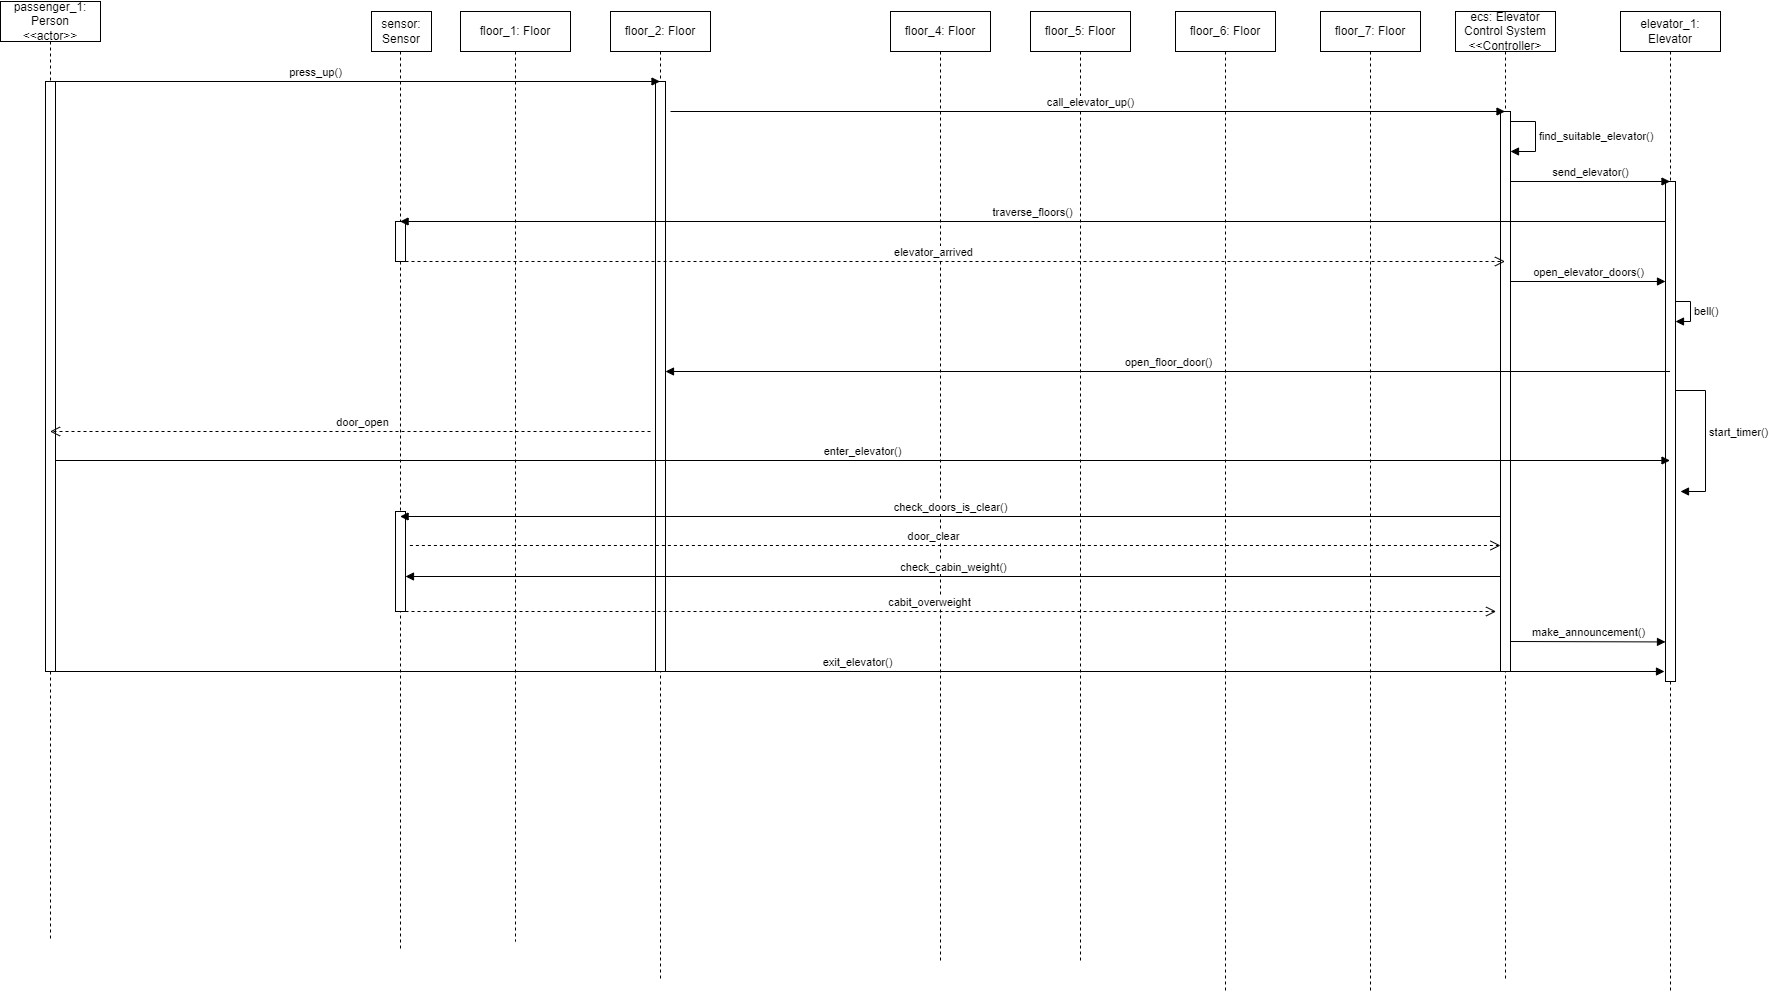

The diagram above was exported from draw.io. Its source (the exported page's mxGraphModel, read from the mxfile embedded in the PNG):
<mxGraphModel dx="1306" dy="583" grid="1" gridSize="10" guides="1" tooltips="1" connect="1" arrows="1" fold="1" page="1" pageScale="1" pageWidth="850" pageHeight="1100" math="0" shadow="0">
  <root>
    <mxCell id="0" />
    <mxCell id="1" parent="0" />
    <mxCell id="ASxQA30w7oy9fzq0Uc-q-1" value="floor_2: Floor" style="shape=umlLifeline;perimeter=lifelinePerimeter;whiteSpace=wrap;html=1;container=1;dropTarget=0;collapsible=0;recursiveResize=0;outlineConnect=0;portConstraint=eastwest;newEdgeStyle={&quot;curved&quot;:0,&quot;rounded&quot;:0};" parent="1" vertex="1">
      <mxGeometry x="620" y="80" width="100" height="970" as="geometry" />
    </mxCell>
    <mxCell id="1cVzv-WXBSS9JolFQB6s-27" value="ecs: Elevator Control System&lt;br&gt;&amp;lt;&amp;lt;Controller&amp;gt;" style="shape=umlLifeline;perimeter=lifelinePerimeter;whiteSpace=wrap;html=1;container=1;dropTarget=0;collapsible=0;recursiveResize=0;outlineConnect=0;portConstraint=eastwest;newEdgeStyle={&quot;curved&quot;:0,&quot;rounded&quot;:0};" parent="1" vertex="1">
      <mxGeometry x="1465" y="80" width="100" height="970" as="geometry" />
    </mxCell>
    <mxCell id="uuas7ZyI0I_3zblATp8a-5" value="" style="html=1;points=[[0,0,0,0,5],[0,1,0,0,-5],[1,0,0,0,5],[1,1,0,0,-5]];perimeter=orthogonalPerimeter;outlineConnect=0;targetShapes=umlLifeline;portConstraint=eastwest;newEdgeStyle={&quot;curved&quot;:0,&quot;rounded&quot;:0};" parent="1cVzv-WXBSS9JolFQB6s-27" vertex="1">
      <mxGeometry x="45" y="100" width="10" height="560" as="geometry" />
    </mxCell>
    <mxCell id="1cVzv-WXBSS9JolFQB6s-19" value="floor_5: Floor" style="shape=umlLifeline;perimeter=lifelinePerimeter;whiteSpace=wrap;html=1;container=1;dropTarget=0;collapsible=0;recursiveResize=0;outlineConnect=0;portConstraint=eastwest;newEdgeStyle={&quot;curved&quot;:0,&quot;rounded&quot;:0};" parent="1" vertex="1">
      <mxGeometry x="1040" y="80" width="100" height="950" as="geometry" />
    </mxCell>
    <mxCell id="1cVzv-WXBSS9JolFQB6s-15" value="floor_1: Floor" style="shape=umlLifeline;perimeter=lifelinePerimeter;whiteSpace=wrap;html=1;container=1;dropTarget=0;collapsible=0;recursiveResize=0;outlineConnect=0;portConstraint=eastwest;newEdgeStyle={&quot;curved&quot;:0,&quot;rounded&quot;:0};" parent="1" vertex="1">
      <mxGeometry x="470" y="80" width="110" height="930" as="geometry" />
    </mxCell>
    <mxCell id="uuas7ZyI0I_3zblATp8a-2" value="" style="html=1;points=[[0,0,0,0,5],[0,1,0,0,-5],[1,0,0,0,5],[1,1,0,0,-5]];perimeter=orthogonalPerimeter;outlineConnect=0;targetShapes=umlLifeline;portConstraint=eastwest;newEdgeStyle={&quot;curved&quot;:0,&quot;rounded&quot;:0};" parent="1cVzv-WXBSS9JolFQB6s-15" vertex="1">
      <mxGeometry x="195" y="70" width="10" height="590" as="geometry" />
    </mxCell>
    <mxCell id="1cVzv-WXBSS9JolFQB6s-18" value="floor_4: Floor" style="shape=umlLifeline;perimeter=lifelinePerimeter;whiteSpace=wrap;html=1;container=1;dropTarget=0;collapsible=0;recursiveResize=0;outlineConnect=0;portConstraint=eastwest;newEdgeStyle={&quot;curved&quot;:0,&quot;rounded&quot;:0};" parent="1" vertex="1">
      <mxGeometry x="900" y="80" width="100" height="950" as="geometry" />
    </mxCell>
    <mxCell id="1cVzv-WXBSS9JolFQB6s-20" value="floor_6: Floor" style="shape=umlLifeline;perimeter=lifelinePerimeter;whiteSpace=wrap;html=1;container=1;dropTarget=0;collapsible=0;recursiveResize=0;outlineConnect=0;portConstraint=eastwest;newEdgeStyle={&quot;curved&quot;:0,&quot;rounded&quot;:0};" parent="1" vertex="1">
      <mxGeometry x="1185" y="80" width="100" height="980" as="geometry" />
    </mxCell>
    <mxCell id="1cVzv-WXBSS9JolFQB6s-21" value="floor_7: Floor" style="shape=umlLifeline;perimeter=lifelinePerimeter;whiteSpace=wrap;html=1;container=1;dropTarget=0;collapsible=0;recursiveResize=0;outlineConnect=0;portConstraint=eastwest;newEdgeStyle={&quot;curved&quot;:0,&quot;rounded&quot;:0};" parent="1" vertex="1">
      <mxGeometry x="1330" y="80" width="100" height="980" as="geometry" />
    </mxCell>
    <mxCell id="1cVzv-WXBSS9JolFQB6s-23" value="elevator_1: Elevator" style="shape=umlLifeline;perimeter=lifelinePerimeter;whiteSpace=wrap;html=1;container=1;dropTarget=0;collapsible=0;recursiveResize=0;outlineConnect=0;portConstraint=eastwest;newEdgeStyle={&quot;curved&quot;:0,&quot;rounded&quot;:0};" parent="1" vertex="1">
      <mxGeometry x="1630" y="80" width="100" height="980" as="geometry" />
    </mxCell>
    <mxCell id="uuas7ZyI0I_3zblATp8a-6" value="" style="html=1;points=[[0,0,0,0,5],[0,1,0,0,-5],[1,0,0,0,5],[1,1,0,0,-5]];perimeter=orthogonalPerimeter;outlineConnect=0;targetShapes=umlLifeline;portConstraint=eastwest;newEdgeStyle={&quot;curved&quot;:0,&quot;rounded&quot;:0};" parent="1cVzv-WXBSS9JolFQB6s-23" vertex="1">
      <mxGeometry x="45" y="170" width="10" height="500" as="geometry" />
    </mxCell>
    <mxCell id="uuas7ZyI0I_3zblATp8a-24" value="bell()" style="html=1;align=left;spacingLeft=2;endArrow=block;rounded=0;edgeStyle=orthogonalEdgeStyle;curved=0;rounded=0;elbow=vertical;" parent="1cVzv-WXBSS9JolFQB6s-23" edge="1">
      <mxGeometry relative="1" as="geometry">
        <mxPoint x="55" y="290" as="sourcePoint" />
        <Array as="points">
          <mxPoint x="70" y="290" />
          <mxPoint x="70" y="310" />
        </Array>
        <mxPoint x="55" y="310" as="targetPoint" />
      </mxGeometry>
    </mxCell>
    <mxCell id="1cVzv-WXBSS9JolFQB6s-29" value="press_up()" style="html=1;verticalAlign=bottom;endArrow=block;curved=0;rounded=0;" parent="1" target="ASxQA30w7oy9fzq0Uc-q-1" edge="1">
      <mxGeometry x="-0.1295" width="80" relative="1" as="geometry">
        <mxPoint x="60" y="150" as="sourcePoint" />
        <mxPoint x="-40" y="280" as="targetPoint" />
        <mxPoint as="offset" />
      </mxGeometry>
    </mxCell>
    <mxCell id="1cVzv-WXBSS9JolFQB6s-33" value="" style="shape=umlLifeline;perimeter=lifelinePerimeter;whiteSpace=wrap;html=1;container=1;dropTarget=0;collapsible=0;recursiveResize=0;outlineConnect=0;portConstraint=eastwest;newEdgeStyle={&quot;curved&quot;:0,&quot;rounded&quot;:0};participant=umlActor;" parent="1" vertex="1">
      <mxGeometry x="400" y="80" width="20" height="940" as="geometry" />
    </mxCell>
    <mxCell id="uuas7ZyI0I_3zblATp8a-8" value="" style="html=1;points=[[0,0,0,0,5],[0,1,0,0,-5],[1,0,0,0,5],[1,1,0,0,-5]];perimeter=orthogonalPerimeter;outlineConnect=0;targetShapes=umlLifeline;portConstraint=eastwest;newEdgeStyle={&quot;curved&quot;:0,&quot;rounded&quot;:0};" parent="1cVzv-WXBSS9JolFQB6s-33" vertex="1">
      <mxGeometry x="5" y="210" width="10" height="40" as="geometry" />
    </mxCell>
    <mxCell id="jWKUnTjycGwDa5QWe9Bv-31" value="" style="html=1;points=[[0,0,0,0,5],[0,1,0,0,-5],[1,0,0,0,5],[1,1,0,0,-5]];perimeter=orthogonalPerimeter;outlineConnect=0;targetShapes=umlLifeline;portConstraint=eastwest;newEdgeStyle={&quot;curved&quot;:0,&quot;rounded&quot;:0};" parent="1cVzv-WXBSS9JolFQB6s-33" vertex="1">
      <mxGeometry x="5" y="500" width="10" height="100" as="geometry" />
    </mxCell>
    <mxCell id="1cVzv-WXBSS9JolFQB6s-40" value="call_elevator_up()" style="html=1;verticalAlign=bottom;endArrow=block;curved=0;rounded=0;" parent="1" edge="1">
      <mxGeometry x="0.0055" width="80" relative="1" as="geometry">
        <mxPoint x="680" y="180" as="sourcePoint" />
        <mxPoint x="1514.5" y="180" as="targetPoint" />
        <mxPoint as="offset" />
      </mxGeometry>
    </mxCell>
    <mxCell id="1cVzv-WXBSS9JolFQB6s-44" value="send_elevator()" style="html=1;verticalAlign=bottom;endArrow=block;curved=0;rounded=0;" parent="1" edge="1">
      <mxGeometry width="80" relative="1" as="geometry">
        <mxPoint x="1520" y="250" as="sourcePoint" />
        <mxPoint x="1679.5" y="250.0000000000001" as="targetPoint" />
      </mxGeometry>
    </mxCell>
    <mxCell id="1cVzv-WXBSS9JolFQB6s-57" value="passenger_1: Person&lt;br&gt;&amp;lt;&amp;lt;actor&amp;gt;&amp;gt;" style="shape=umlLifeline;perimeter=lifelinePerimeter;whiteSpace=wrap;html=1;container=1;dropTarget=0;collapsible=0;recursiveResize=0;outlineConnect=0;portConstraint=eastwest;newEdgeStyle={&quot;curved&quot;:0,&quot;rounded&quot;:0};" parent="1" vertex="1">
      <mxGeometry x="10" y="70" width="100" height="940" as="geometry" />
    </mxCell>
    <mxCell id="uuas7ZyI0I_3zblATp8a-34" value="" style="html=1;points=[[0,0,0,0,5],[0,1,0,0,-5],[1,0,0,0,5],[1,1,0,0,-5]];perimeter=orthogonalPerimeter;outlineConnect=0;targetShapes=umlLifeline;portConstraint=eastwest;newEdgeStyle={&quot;curved&quot;:0,&quot;rounded&quot;:0};" parent="1cVzv-WXBSS9JolFQB6s-57" vertex="1">
      <mxGeometry x="45" y="80" width="10" height="590" as="geometry" />
    </mxCell>
    <mxCell id="1cVzv-WXBSS9JolFQB6s-64" value="enter_elevator()" style="html=1;verticalAlign=bottom;endArrow=block;curved=0;rounded=0;" parent="1" target="1cVzv-WXBSS9JolFQB6s-23" edge="1">
      <mxGeometry width="80" relative="1" as="geometry">
        <mxPoint x="65" y="529" as="sourcePoint" />
        <mxPoint x="405" y="529" as="targetPoint" />
      </mxGeometry>
    </mxCell>
    <mxCell id="uuas7ZyI0I_3zblATp8a-9" value="elevator_arrived" style="html=1;verticalAlign=bottom;endArrow=open;dashed=1;endSize=8;curved=0;rounded=0;" parent="1" edge="1">
      <mxGeometry x="-0.0397" relative="1" as="geometry">
        <mxPoint x="415" y="330" as="sourcePoint" />
        <mxPoint x="1514.5" y="330" as="targetPoint" />
        <mxPoint as="offset" />
      </mxGeometry>
    </mxCell>
    <mxCell id="uuas7ZyI0I_3zblATp8a-10" value="traverse_floors()" style="html=1;verticalAlign=bottom;endArrow=block;curved=0;rounded=0;" parent="1" edge="1">
      <mxGeometry width="80" relative="1" as="geometry">
        <mxPoint x="1675" y="290.0000000000001" as="sourcePoint" />
        <mxPoint x="409.59090909090924" y="290.0000000000001" as="targetPoint" />
      </mxGeometry>
    </mxCell>
    <mxCell id="uuas7ZyI0I_3zblATp8a-11" value="open_floor_door()" style="html=1;verticalAlign=bottom;endArrow=block;curved=0;rounded=0;" parent="1" edge="1">
      <mxGeometry x="0.0004" width="80" relative="1" as="geometry">
        <mxPoint x="1679.5" y="440" as="sourcePoint" />
        <mxPoint x="675" y="440" as="targetPoint" />
        <mxPoint as="offset" />
      </mxGeometry>
    </mxCell>
    <mxCell id="uuas7ZyI0I_3zblATp8a-21" value="open_elevator_doors()" style="html=1;verticalAlign=bottom;endArrow=block;curved=0;rounded=0;" parent="1" edge="1">
      <mxGeometry width="80" relative="1" as="geometry">
        <mxPoint x="1520" y="350" as="sourcePoint" />
        <mxPoint x="1675" y="349.99999999999994" as="targetPoint" />
      </mxGeometry>
    </mxCell>
    <mxCell id="uuas7ZyI0I_3zblATp8a-45" value="find_suitable_elevator()" style="html=1;align=left;spacingLeft=2;endArrow=block;rounded=0;edgeStyle=orthogonalEdgeStyle;curved=0;rounded=0;elbow=vertical;" parent="1" edge="1">
      <mxGeometry relative="1" as="geometry">
        <mxPoint x="1520" y="190" as="sourcePoint" />
        <Array as="points">
          <mxPoint x="1545" y="220" />
        </Array>
        <mxPoint x="1520" y="220" as="targetPoint" />
      </mxGeometry>
    </mxCell>
    <mxCell id="jWKUnTjycGwDa5QWe9Bv-1" value="check_doors_is_clear()" style="html=1;verticalAlign=bottom;endArrow=block;curved=0;rounded=0;" parent="1" source="uuas7ZyI0I_3zblATp8a-5" edge="1">
      <mxGeometry width="80" relative="1" as="geometry">
        <mxPoint x="1674.5" y="585" as="sourcePoint" />
        <mxPoint x="409.59090909090924" y="585" as="targetPoint" />
        <Array as="points" />
      </mxGeometry>
    </mxCell>
    <mxCell id="uuas7ZyI0I_3zblATp8a-26" value="start_timer()" style="html=1;align=left;spacingLeft=2;endArrow=block;rounded=0;edgeStyle=orthogonalEdgeStyle;curved=0;rounded=0;" parent="1" edge="1">
      <mxGeometry x="-0.0815" relative="1" as="geometry">
        <mxPoint x="1685" y="459" as="sourcePoint" />
        <Array as="points">
          <mxPoint x="1715" y="459" />
          <mxPoint x="1715" y="560" />
          <mxPoint x="1690" y="560" />
        </Array>
        <mxPoint x="1690" y="560" as="targetPoint" />
        <mxPoint as="offset" />
      </mxGeometry>
    </mxCell>
    <mxCell id="jWKUnTjycGwDa5QWe9Bv-12" value="check_cabin_weight()" style="html=1;verticalAlign=bottom;endArrow=block;curved=0;rounded=0;" parent="1" edge="1">
      <mxGeometry width="80" relative="1" as="geometry">
        <mxPoint x="1510" y="645" as="sourcePoint" />
        <mxPoint x="415.00090909090926" y="645" as="targetPoint" />
        <Array as="points" />
      </mxGeometry>
    </mxCell>
    <mxCell id="jWKUnTjycGwDa5QWe9Bv-13" value="door_clear" style="html=1;verticalAlign=bottom;endArrow=open;dashed=1;endSize=8;curved=0;rounded=0;" parent="1" target="uuas7ZyI0I_3zblATp8a-5" edge="1">
      <mxGeometry x="-0.0397" relative="1" as="geometry">
        <mxPoint x="419.3888888888887" y="614" as="sourcePoint" />
        <mxPoint x="1679.5" y="614" as="targetPoint" />
        <mxPoint as="offset" />
      </mxGeometry>
    </mxCell>
    <mxCell id="jWKUnTjycGwDa5QWe9Bv-22" value="cabit_overweight" style="html=1;verticalAlign=bottom;endArrow=open;dashed=1;endSize=8;curved=0;rounded=0;" parent="1" edge="1">
      <mxGeometry x="-0.0397" relative="1" as="geometry">
        <mxPoint x="414.9988888888887" y="680" as="sourcePoint" />
        <mxPoint x="1505.61" y="680" as="targetPoint" />
        <mxPoint as="offset" />
      </mxGeometry>
    </mxCell>
    <mxCell id="jWKUnTjycGwDa5QWe9Bv-36" value="door_open" style="html=1;verticalAlign=bottom;endArrow=open;dashed=1;endSize=8;curved=0;rounded=0;" parent="1" target="1cVzv-WXBSS9JolFQB6s-57" edge="1">
      <mxGeometry x="-0.0397" relative="1" as="geometry">
        <mxPoint x="660" y="500" as="sourcePoint" />
        <mxPoint x="210" y="500" as="targetPoint" />
        <mxPoint as="offset" />
      </mxGeometry>
    </mxCell>
    <mxCell id="jWKUnTjycGwDa5QWe9Bv-53" value="sensor: Sensor" style="rounded=0;whiteSpace=wrap;html=1;" parent="1" vertex="1">
      <mxGeometry x="381" y="80" width="60" height="40" as="geometry" />
    </mxCell>
    <mxCell id="hdNzO4i-rfvlHAUIaDlD-2" value="exit_elevator()" style="html=1;verticalAlign=bottom;endArrow=block;curved=0;rounded=0;" parent="1" edge="1">
      <mxGeometry width="80" relative="1" as="geometry">
        <mxPoint x="60" y="740" as="sourcePoint" />
        <mxPoint x="1674" y="740" as="targetPoint" />
      </mxGeometry>
    </mxCell>
    <mxCell id="hdNzO4i-rfvlHAUIaDlD-3" value="make_announcement()" style="html=1;verticalAlign=bottom;endArrow=block;curved=0;rounded=0;" parent="1" edge="1">
      <mxGeometry width="80" relative="1" as="geometry">
        <mxPoint x="1520" y="710" as="sourcePoint" />
        <mxPoint x="1675" y="710.4300000000001" as="targetPoint" />
      </mxGeometry>
    </mxCell>
  </root>
</mxGraphModel>